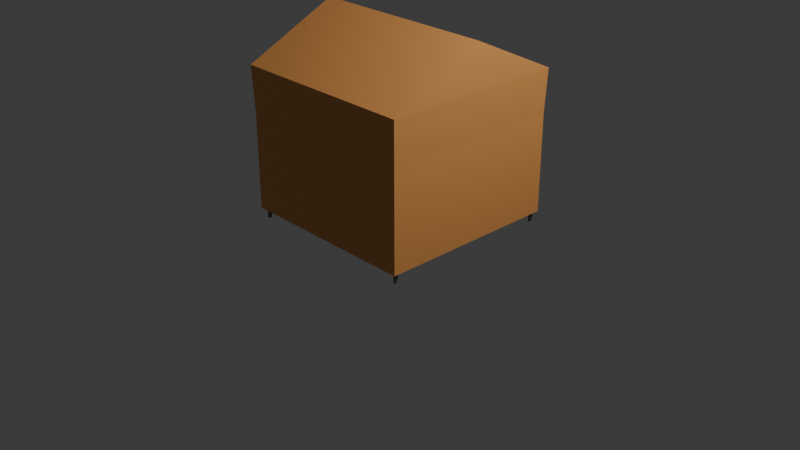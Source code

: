 # Source: tent_closed_sides.blend  (saved by Blender 4.3.34; exported with 4.5.12 LTS)
import bpy
from mathutils import Matrix  # noqa: F401  (used for matrix-valued properties, if any)

bpy.ops.wm.read_factory_settings(use_empty=True)
scene = bpy.context.scene
scene.name = 'Scene'

# ---- collections
col_collection = bpy.data.collections.new('Collection'); scene.collection.children.link(col_collection)

# ---- materials (node trees are filled in below, after node groups)
mat_metal = bpy.data.materials.new('metal')
mat_metal.alpha_threshold = 0.0
mat_metal.roughness = 0.5
mat_metal.line_color = (0.0, 0.0, 0.0, 1.0)
mat_material = bpy.data.materials.new('Material')

# ---- material node trees
mat_metal.use_nodes = True; mat_metal.node_tree.nodes.clear()
_N = mat_metal.node_tree.nodes; _L = mat_metal.node_tree.links
n0 = _N.new('ShaderNodeOutputMaterial'); n0.name = 'Material Output'; n0.location = (300, 300)
n1 = _N.new('ShaderNodeBsdfPrincipled'); n1.name = 'Principled BSDF'; n1.location = (10, 300)
n1.inputs[0].default_value = (0.107, 0.107, 0.107, 1.0)
n1.inputs[2].default_value = 0.1535
n1.inputs[3].default_value = 1.45
_L.new(n1.outputs[0], n0.inputs[0])
n0.is_active_output = True
mat_material.use_nodes = True; mat_material.node_tree.nodes.clear()
_N = mat_material.node_tree.nodes; _L = mat_material.node_tree.links
n0 = _N.new('ShaderNodeBsdfPrincipled'); n0.name = 'Principled BSDF'; n0.location = (10, 300)
n0.inputs[0].default_value = (0.8001, 0.3504, 0.1013, 1.0)
n1 = _N.new('ShaderNodeOutputMaterial'); n1.name = 'Material Output'; n1.location = (300, 300)
_L.new(n0.outputs[0], n1.inputs[0])
n1.is_active_output = True

# ---- world
world_world = bpy.data.worlds.new('World'); scene.world = world_world
world_world.use_nodes = True; world_world.node_tree.nodes.clear()
_N = world_world.node_tree.nodes; _L = world_world.node_tree.links
n0 = _N.new('ShaderNodeOutputWorld'); n0.name = 'World Output'; n0.location = (300, 300)
n1 = _N.new('ShaderNodeBackground'); n1.name = 'Background'; n1.location = (10, 300)
n1.inputs[0].default_value = (0.05088, 0.05088, 0.05088, 1.0)
_L.new(n1.outputs[0], n0.inputs[0])
n0.is_active_output = True
world_world.color = (0.05088, 0.05088, 0.05088)
world_world.sun_shadow_jitter_overblur = 0.0

# ---- cameras
cam_camera = bpy.data.cameras.new('Camera')
cam_camera.clip_end = 100.0
cam_camera.ortho_scale = 7.314

# ---- lights
light_light = bpy.data.lights.new('Light', 'POINT')
light_light.energy = 1000.0
light_light.shadow_soft_size = 0.1

# ---- meshes
me_cube = bpy.data.meshes.new('Cube')
me_cube.from_pydata([(1.0, 1.0, 1.613), (0.9849, 0.9849, 1.155), (1.0, -1.0, 1.613), (0.9849, -0.9849, 1.155), (-1.0, 1.0, 1.613), (-0.9849, 0.9849, 1.155), (-1.0, -1.0, 1.613), (-0.9849, -0.9849, 1.155), (-0.9548, 0.9548, 1.155), (-0.9548, -0.9548, 1.155), (0.9548, 0.9548, 1.155), (0.9548, -0.9548, 1.155), (-0.9397, 0.9397, 1.546), (-0.9397, -0.9397, 1.546), (0.9397, 0.9397, 1.546), (0.9397, -0.9397, 1.546), (1.0, 0.0, 2.087), (-1.0, 0.0, 2.087), (-0.9397, 0.0, 2.029), (0.9397, 0.0, 2.029), (0.9471, 0.9471, 1.517), (0.9471, -0.9471, 1.517), (-0.9471, 0.9471, 1.517), (-0.9471, -0.9471, 1.517), (-0.9181, 0.9181, 1.517), (-0.9181, -0.9181, 1.517), (0.9181, 0.9181, 1.517), (0.9181, -0.9181, 1.517), (-0.9471, 0.9471, 1.544), (-0.9471, -0.9471, 1.544), (0.9471, 0.9471, 1.544), (0.9471, -0.9471, 1.544), (-0.9181, 0.9181, 1.544), (-0.9181, -0.9181, 1.544), (0.9181, 0.9181, 1.544), (0.9181, -0.9181, 1.544), (-0.945, -0.939, -0.001945), (-0.945, -0.939, 1.513), (-0.945, -0.9112, -0.001945), (-0.945, -0.9112, 1.513), (-0.9171, -0.939, -0.001945), (-0.9171, -0.939, 1.513), (-0.9171, -0.9112, -0.001945), (-0.9171, -0.9112, 1.513), (-0.945, 0.9166, -0.001945), (-0.945, 0.9166, 1.513), (-0.945, 0.9444, -0.001945), (-0.945, 0.9444, 1.513), (-0.9171, 0.9166, -0.001945), (-0.9171, 0.9166, 1.513), (-0.9171, 0.9444, -0.001945), (-0.9171, 0.9444, 1.513), (0.9228, -0.939, -0.001945), (0.9228, -0.939, 1.513), (0.9228, -0.9112, -0.001945), (0.9228, -0.9112, 1.513), (0.9507, -0.939, -0.001945), (0.9507, -0.939, 1.513), (0.9507, -0.9112, -0.001945), (0.9507, -0.9112, 1.513), (0.9228, 0.9166, -0.001945), (0.9228, 0.9166, 1.513), (0.9228, 0.9444, -0.001945), (0.9228, 0.9444, 1.513), (0.9507, 0.9166, -0.001945), (0.9507, 0.9166, 1.513), (0.9507, 0.9444, -0.001945), (0.9507, 0.9444, 1.513), (-0.9849, -0.9849, 0.1055), (0.9849, -0.9849, 0.1055), (0.9849, 0.9849, 0.1055), (-0.9548, -0.9548, 0.1055), (0.9548, -0.9548, 0.1055), (0.9548, 0.9548, 0.1055), (0.9849, 0.9849, 0.116), (-0.9849, 0.9849, 0.116), (0.9548, 0.9548, 0.116), (-0.9548, 0.9548, 0.116)], [], [(4, 6, 17), (3, 2, 6, 7), (7, 6, 4, 5), (10, 8, 77, 76), (1, 0, 2, 3), (5, 4, 0, 1), (11, 9, 13, 15), (11, 10, 73, 72), (7, 5, 8, 9), (3, 7, 68, 69), (14, 15, 19), (9, 8, 12, 13), (10, 11, 15, 14), (8, 10, 14, 12), (2, 0, 16), (0, 4, 17, 16), (6, 2, 16, 17), (12, 14, 19, 18), (15, 13, 18, 19), (13, 12, 18), (22, 24, 26, 20), (21, 27, 25, 23), (23, 25, 24, 22), (20, 26, 27, 21), (28, 30, 34, 32), (31, 29, 33, 35), (29, 28, 32, 33), (30, 31, 35, 34), (24, 25, 33, 32), (21, 23, 29, 31), (23, 22, 28, 29), (27, 26, 34, 35), (26, 24, 32, 34), (20, 21, 31, 30), (22, 20, 30, 28), (25, 27, 35, 33), (36, 37, 39, 38), (38, 39, 43, 42), (42, 43, 41, 40), (40, 41, 37, 36), (38, 42, 40, 36), (43, 39, 37, 41), (44, 45, 47, 46), (46, 47, 51, 50), (50, 51, 49, 48), (48, 49, 45, 44), (46, 50, 48, 44), (51, 47, 45, 49), (52, 53, 55, 54), (54, 55, 59, 58), (58, 59, 57, 56), (56, 57, 53, 52), (54, 58, 56, 52), (59, 55, 53, 57), (60, 61, 63, 62), (62, 63, 67, 66), (66, 67, 65, 64), (64, 65, 61, 60), (62, 66, 64, 60), (67, 63, 61, 65), (69, 68, 71, 72), (70, 69, 72, 73), (1, 3, 69, 70), (7, 9, 71, 68), (10, 1, 70, 73), (9, 11, 72, 71), (75, 74, 76, 77), (1, 10, 76, 74), (5, 1, 74, 75), (8, 5, 75, 77)])
me_cube.polygons.foreach_set('material_index', [1, 1, 1, 1, 1, 1, 1, 1, 1, 1, 1, 1, 1, 1, 1, 1, 1, 1, 1, 1, 0, 0, 0, 0, 0, 0, 0, 0, 0, 0, 0, 0, 0, 0, 0, 0, 0, 0, 0, 0, 0, 0, 0, 0, 0, 0, 0, 0, 0, 0, 0, 0, 0, 0, 0, 0, 0, 0, 0, 0, 1, 1, 1, 1, 1, 1, 1, 1, 1, 1])
_uv = me_cube.uv_layers.new(name='UVMap')
_uv.uv.foreach_set('vector', [0.625, 0.25, 0.625, 0.0, 0.625, 0.25, 0.375, 0.75, 0.625, 0.75, 0.625, 1.0, 0.375, 1.0, 0.375, 0.0, 0.625, 0.0, 0.625, 0.25, 0.375, 0.25, 0.375, 0.5, 0.375, 0.25, 0.375, 0.25, 0.375, 0.5, 0.375, 0.5, 0.625, 0.5, 0.625, 0.75, 0.375, 0.75, 0.375, 0.25, 0.625, 0.25, 0.625, 0.5, 0.375, 0.5, 0.375, 0.75, 0.375, 1.0, 0.375, 1.0, 0.375, 0.75, 0.375, 0.75, 0.375, 0.5, 0.375, 0.5, 0.375, 0.75, 0.375, 0.0, 0.375, 0.25, 0.375, 0.25, 0.375, 0.0, 0.375, 0.75, 0.375, 1.0, 0.375, 1.0, 0.375, 0.75, 0.375, 0.5, 0.375, 0.75, 0.375, 0.5, 0.375, 0.0, 0.375, 0.25, 0.375, 0.25, 0.375, 0.0, 0.375, 0.5, 0.375, 0.75, 0.375, 0.75, 0.375, 0.5, 0.375, 0.25, 0.375, 0.5, 0.375, 0.5, 0.375, 0.25, 0.625, 0.75, 0.625, 0.5, 0.625, 0.75, 0.625, 0.5, 0.625, 0.25, 0.625, 0.25, 0.625, 0.5, 0.625, 1.0, 0.625, 0.75, 0.625, 0.75, 0.625, 1.0, 0.375, 0.25, 0.375, 0.5, 0.375, 0.5, 0.375, 0.25, 0.375, 0.75, 0.375, 1.0, 0.375, 1.0, 0.375, 0.75, 0.375, 0.0, 0.375, 0.25, 0.375, 0.0, 0.375, 0.25, 0.375, 0.25, 0.375, 0.5, 0.375, 0.5, 0.375, 0.75, 0.375, 0.75, 0.375, 1.0, 0.375, 1.0, 0.375, 0.0, 0.375, 0.0, 0.375, 0.25, 0.375, 0.25, 0.375, 0.5, 0.375, 0.5, 0.375, 0.75, 0.375, 0.75, 0.375, 0.25, 0.375, 0.5, 0.375, 0.5, 0.375, 0.25, 0.375, 0.75, 0.375, 1.0, 0.375, 1.0, 0.375, 0.75, 0.375, 0.0, 0.375, 0.25, 0.375, 0.25, 0.375, 0.0, 0.375, 0.5, 0.375, 0.75, 0.375, 0.75, 0.375, 0.5, 0.375, 0.25, 0.375, 0.0, 0.375, 0.0, 0.375, 0.25, 0.375, 0.75, 0.375, 1.0, 0.375, 1.0, 0.375, 0.75, 0.375, 0.0, 0.375, 0.25, 0.375, 0.25, 0.375, 0.0, 0.375, 0.75, 0.375, 0.5, 0.375, 0.5, 0.375, 0.75, 0.375, 0.5, 0.375, 0.25, 0.375, 0.25, 0.375, 0.5, 0.375, 0.5, 0.375, 0.75, 0.375, 0.75, 0.375, 0.5, 0.375, 0.25, 0.375, 0.5, 0.375, 0.5, 0.375, 0.25, 0.375, 1.0, 0.375, 0.75, 0.375, 0.75, 0.375, 1.0, 0.375, 0.0, 0.625, 0.0, 0.625, 0.25, 0.375, 0.25, 0.375, 0.25, 0.625, 0.25, 0.625, 0.5, 0.375, 0.5, 0.375, 0.5, 0.625, 0.5, 0.625, 0.75, 0.375, 0.75, 0.375, 0.75, 0.625, 0.75, 0.625, 1.0, 0.375, 1.0, 0.125, 0.5, 0.375, 0.5, 0.375, 0.75, 0.125, 0.75, 0.625, 0.5, 0.875, 0.5, 0.875, 0.75, 0.625, 0.75, 0.375, 0.0, 0.625, 0.0, 0.625, 0.25, 0.375, 0.25, 0.375, 0.25, 0.625, 0.25, 0.625, 0.5, 0.375, 0.5, 0.375, 0.5, 0.625, 0.5, 0.625, 0.75, 0.375, 0.75, 0.375, 0.75, 0.625, 0.75, 0.625, 1.0, 0.375, 1.0, 0.125, 0.5, 0.375, 0.5, 0.375, 0.75, 0.125, 0.75, 0.625, 0.5, 0.875, 0.5, 0.875, 0.75, 0.625, 0.75, 0.375, 0.0, 0.625, 0.0, 0.625, 0.25, 0.375, 0.25, 0.375, 0.25, 0.625, 0.25, 0.625, 0.5, 0.375, 0.5, 0.375, 0.5, 0.625, 0.5, 0.625, 0.75, 0.375, 0.75, 0.375, 0.75, 0.625, 0.75, 0.625, 1.0, 0.375, 1.0, 0.125, 0.5, 0.375, 0.5, 0.375, 0.75, 0.125, 0.75, 0.625, 0.5, 0.875, 0.5, 0.875, 0.75, 0.625, 0.75, 0.375, 0.0, 0.625, 0.0, 0.625, 0.25, 0.375, 0.25, 0.375, 0.25, 0.625, 0.25, 0.625, 0.5, 0.375, 0.5, 0.375, 0.5, 0.625, 0.5, 0.625, 0.75, 0.375, 0.75, 0.375, 0.75, 0.625, 0.75, 0.625, 1.0, 0.375, 1.0, 0.125, 0.5, 0.375, 0.5, 0.375, 0.75, 0.125, 0.75, 0.625, 0.5, 0.875, 0.5, 0.875, 0.75, 0.625, 0.75, 0.375, 0.75, 0.375, 1.0, 0.375, 1.0, 0.375, 0.75, 0.375, 0.5, 0.375, 0.75, 0.375, 0.75, 0.375, 0.5, 0.375, 0.5, 0.375, 0.75, 0.375, 0.75, 0.375, 0.5, 0.375, 0.0, 0.375, 0.0, 0.375, 0.0, 0.375, 0.0, 0.375, 0.5, 0.375, 0.5, 0.375, 0.5, 0.375, 0.5, 0.375, 1.0, 0.375, 0.75, 0.375, 0.75, 0.375, 1.0, 0.375, 0.25, 0.375, 0.5, 0.375, 0.5, 0.375, 0.25, 0.375, 0.5, 0.375, 0.5, 0.375, 0.5, 0.375, 0.5, 0.375, 0.25, 0.375, 0.5, 0.375, 0.5, 0.375, 0.25, 0.375, 0.25, 0.375, 0.25, 0.375, 0.25, 0.375, 0.25])
me_cube.materials.append(mat_metal)
me_cube.materials.append(mat_material)
me_cube.use_mirror_vertex_groups = False
me_cube.update()

# ---- objects
ob_grid_structure = bpy.data.objects.new('grid_structure', me_cube)
ob_light = bpy.data.objects.new('Light', light_light)
ob_camera = bpy.data.objects.new('Camera', cam_camera)

# ---- transforms, parenting, visibility, modifiers, constraints
ob_grid_structure.location = (0.0, 0.0, 0.0)
ob_grid_structure.lock_rotations_4d = False
ob_grid_structure.empty_display_type = 'ARROWS'
ob_grid_structure.lineart.crease_threshold = 0.0
ob_light.location = (4.076, 1.005, 5.904)
ob_light.rotation_euler = (0.6503, 0.05522, 1.866)
ob_light.lock_rotations_4d = False
ob_light.empty_display_type = 'ARROWS'
ob_light.color = (0.0, 0.0, 0.0, 0.0)
ob_light.lineart.crease_threshold = 0.0
ob_camera.location = (7.359, -6.926, 4.958)
ob_camera.rotation_euler = (1.109, 0.0, 0.8149)
ob_camera.lock_rotations_4d = False
ob_camera.empty_display_type = 'ARROWS'
ob_camera.color = (0.0, 0.0, 0.0, 0.0)
ob_camera.display_type = 'WIRE'
ob_camera.lineart.crease_threshold = 0.0

# ---- collection membership
col_collection.objects.link(ob_grid_structure)
col_collection.objects.link(ob_light)
col_collection.objects.link(ob_camera)

# ---- scene / render settings (as saved in the file)
scene.camera = ob_camera
scene.frame_start = 1; scene.frame_end = 250; scene.frame_set(1)
scene.render.engine = 'BLENDER_EEVEE_NEXT'
bpy.context.view_layer.update()
